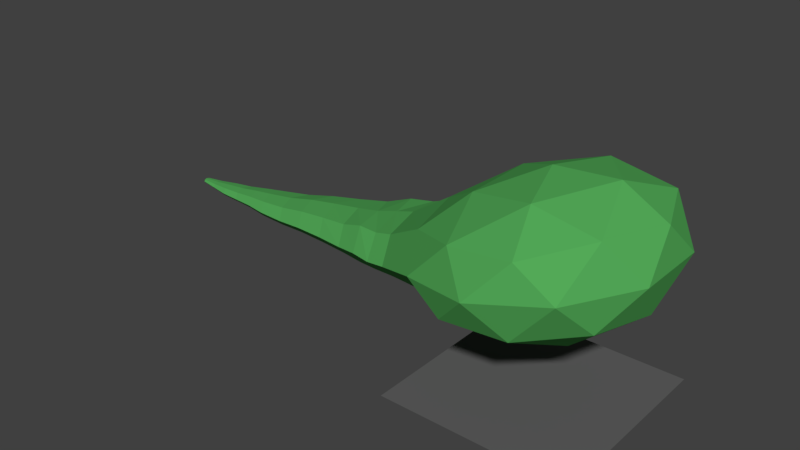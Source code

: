 # Source: warm_2.blend  (saved by Blender 2.79.0; exported with 4.5.12 LTS)
import bpy
from mathutils import Matrix  # noqa: F401  (used for matrix-valued properties, if any)

bpy.ops.wm.read_factory_settings(use_empty=True)
scene = bpy.context.scene
scene.name = 'Scene'

# ---- collections
col_collection_1 = bpy.data.collections.new('Collection 1'); scene.collection.children.link(col_collection_1)

# ---- materials (node trees are filled in below, after node groups)
mat_002 = bpy.data.materials.new('材质.002')
mat_002.alpha_threshold = 0.0
mat_002.use_transparent_shadow = False
mat_002.diffuse_color = (0.08702, 0.402, 0.09753, 1.0)
mat_002.roughness = 0.5
mat_002.specular_intensity = 0.0
mat_x = bpy.data.materials.new('材质')
mat_x.alpha_threshold = 0.0
mat_x.use_transparent_shadow = False
mat_x.diffuse_color = (0.1215, 0.1215, 0.1215, 1.0)
mat_x.roughness = 0.5

# ---- material node trees

# ---- world
world_world = bpy.data.worlds.new('World'); scene.world = world_world
world_world.color = (0.05088, 0.05088, 0.05088)
world_world.use_sun_shadow = False
world_world.sun_shadow_jitter_overblur = 0.0
world_world.cycles.sampling_method = 'MANUAL'

# ---- meshes
me_x = bpy.data.meshes.new('棱角球')
me_x.from_pydata([(0.006298, 1.768e-08, -0.7226), (0.7398, -0.5257, -0.2701), (-0.2663, -0.8506, -0.3915), (-0.2663, 0.8506, -0.3915), (0.7398, 0.5257, -0.2701), (0.302, -0.8506, 0.248), (-0.7096, -0.5257, 0.01898), (-0.7096, 0.5257, 0.01898), (0.302, 0.8506, 0.248), (0.9266, 3.875e-08, 0.3795), (0.02793, 7.84e-08, 0.5449), (-0.1555, -0.5, -0.6316), (0.4347, -0.309, -0.5843), (0.2754, -0.809, -0.3754), (0.8663, 1.952e-08, -0.3133), (0.4347, 0.309, -0.5843), (-0.5202, 2.647e-08, -0.6601), (-0.6811, -0.5, -0.4828), (-0.1555, 0.5, -0.6316), (-0.6811, 0.5, -0.4828), (0.2754, 0.809, -0.3754), (0.9761, -0.309, 0.07167), (0.9761, 0.309, 0.07167), (0.01705, -1.0, -0.08662), (0.61, -0.809, 0.01685), (-0.5759, -0.809, -0.1901), (-0.5759, 0.809, -0.1901), (-1.275, -0.3304, -0.5935), (0.61, 0.809, 0.01685), (0.01705, 1.0, -0.08662), (0.7196, -0.5, 0.3941), (-0.2429, -0.809, 0.1668), (-0.8373, 8.884e-08, 0.03534), (-0.2429, 0.809, 0.1668), (0.7196, 0.5, 0.3941), (0.1913, -0.5, 0.4878), (0.5596, 5.697e-08, 0.5871), (-0.4047, -0.309, 0.3234), (-0.4047, 0.309, 0.3234), (0.1913, 0.5, 0.4878), (-1.077, -0.3602, -0.5709), (-1.536, 7.99e-08, -0.3015), (-1.376, 4.563e-08, -0.7421), (-0.9958, -0.5828, -0.3622), (-1.088, -0.3788, -0.209), (-1.088, 0.3788, -0.209), (-1.18, 8.614e-08, -0.1946), (-0.9651, 4.204e-08, -0.7018), (-1.077, 0.3602, -0.5709), (-0.9958, 0.5828, -0.3622), (-1.185, -0.5345, -0.4085), (-1.259, -0.3474, -0.2619), (-1.259, 0.3474, -0.2619), (-1.342, 8.247e-08, -0.2423), (-1.181, 4.386e-08, -0.7211), (-1.275, 0.3304, -0.5935), (-1.185, 0.5345, -0.4085), (-1.453, 0.3083, -0.2828), (-1.38, -0.4744, -0.4294), (-1.453, -0.3083, -0.2828), (-1.959, -0.2104, -0.6344), (-1.469, -0.2932, -0.6144), (-1.469, 0.2932, -0.6144), (-1.38, 0.4744, -0.4294), (-1.681, -0.2519, -0.6229), (-2.271, 7.319e-08, -0.4309), (-2.15, 5.284e-08, -0.7253), (-1.592, -0.4076, -0.475), (-1.665, -0.2649, -0.3578), (-3.127, 6.749e-08, -0.5804), (-1.665, 0.2649, -0.3578), (-1.748, 7.78e-08, -0.3421), (-1.587, 4.836e-08, -0.7249), (-1.681, 0.2519, -0.6229), (-1.592, 0.4076, -0.475), (-1.862, -0.3405, -0.5084), (-1.93, -0.2212, -0.4023), (-1.93, 0.2212, -0.4023), (-2.012, 7.545e-08, -0.3849), (-1.871, 5.171e-08, -0.7281), (-1.959, 0.2104, -0.6344), (-1.862, 0.3405, -0.5084), (-2.2, 0.1897, -0.4459), (-3.074, 5.861e-08, -0.7088), (-2.142, -0.292, -0.5369), (-2.2, -0.1897, -0.4459), (-2.731, -0.1262, -0.6761), (-2.225, -0.1805, -0.6449), (-2.225, 0.1805, -0.6449), (-2.142, 0.292, -0.5369), (-2.478, -0.1519, -0.6689), (-2.409, -0.2458, -0.578), (-2.457, -0.1597, -0.5014), (-2.457, 0.1597, -0.5014), (-2.516, 7.147e-08, -0.4888), (-2.415, 5.434e-08, -0.7366), (-2.478, 0.1519, -0.6689), (-2.409, 0.2458, -0.578), (-2.673, -0.2042, -0.6006), (-2.714, -0.1327, -0.5369), (-3.454, 6.672e-08, -0.6157), (-2.714, 0.1327, -0.5369), (-2.763, 6.969e-08, -0.5264), (-2.678, 5.546e-08, -0.7323), (-2.731, 0.1262, -0.6761), (-2.673, 0.2042, -0.6006), (-3.608, -0.01479, -0.6381), (-2.876, 5.689e-08, -0.7138), (-2.943, 6.815e-08, -0.5509), (-2.904, 0.105, -0.5591), (-3.607, 6.335e-08, -0.6499), (-2.872, -0.1616, -0.6095), (-2.904, -0.105, -0.5591), (-3.278, -0.065, -0.674), (-2.918, -0.09987, -0.6693), (-2.918, 0.09987, -0.6693), (-2.872, 0.1616, -0.6095), (-3.096, 0.08278, -0.5869), (-3.426, 6.205e-08, -0.6832), (-3.071, -0.1274, -0.6266), (-3.096, -0.08278, -0.5869), (-3.107, -0.07873, -0.6737), (-3.107, 0.07873, -0.6737), (-3.071, 0.1274, -0.6266), (-3.248, -0.1052, -0.6351), (-3.269, -0.06835, -0.6023), (-3.592, -0.02393, -0.6528), (-3.269, 0.06835, -0.6023), (-3.294, 6.73e-08, -0.5969), (-3.25, 5.996e-08, -0.7029), (-3.278, 0.065, -0.674), (-3.248, 0.1052, -0.6351), (-3.437, 0.04353, -0.6191), (-3.424, -0.06699, -0.64), (-3.437, -0.04353, -0.6191), (-3.443, -0.0414, -0.6648), (-3.443, 0.0414, -0.6648), (-3.424, 0.06699, -0.64), (-3.581, -0.03872, -0.6385), (-3.588, -0.02516, -0.6264), (-3.608, 0.01479, -0.6381), (-3.588, 0.02516, -0.6264), (-3.598, 6.551e-08, -0.6244), (-3.582, 6.281e-08, -0.6635), (-3.592, 0.02393, -0.6528), (-3.581, 0.03872, -0.6385)], [], [(0, 12, 11), (1, 12, 14), (0, 11, 16), (0, 16, 18), (0, 18, 15), (1, 14, 21), (2, 13, 23), (3, 19, 26), (4, 20, 28), (1, 21, 24), (2, 23, 25), (3, 26, 29), (4, 28, 22), (5, 30, 35), (6, 31, 37), (7, 32, 38), (8, 33, 39), (9, 34, 36), (36, 39, 10), (36, 34, 39), (34, 8, 39), (39, 38, 10), (39, 33, 38), (33, 7, 38), (38, 37, 10), (38, 32, 37), (32, 6, 37), (37, 35, 10), (37, 31, 35), (31, 5, 35), (35, 36, 10), (35, 30, 36), (30, 9, 36), (22, 34, 9), (22, 28, 34), (28, 8, 34), (29, 33, 8), (29, 26, 33), (26, 7, 33), (32, 7, 45, 46), (25, 31, 6), (25, 23, 31), (23, 5, 31), (24, 30, 5), (24, 21, 30), (21, 9, 30), (28, 29, 8), (28, 20, 29), (20, 3, 29), (19, 16, 47, 48), (7, 26, 49, 45), (25, 6, 44, 43), (26, 19, 48, 49), (6, 32, 46, 44), (17, 2, 25), (23, 24, 5), (23, 13, 24), (13, 1, 24), (21, 22, 9), (21, 14, 22), (14, 4, 22), (15, 20, 4), (15, 18, 20), (18, 3, 20), (18, 19, 3), (18, 16, 19), (17, 25, 43, 40), (16, 17, 40, 47), (16, 11, 17), (11, 2, 17), (14, 15, 4), (14, 12, 15), (12, 0, 15), (11, 13, 2), (11, 12, 13), (12, 1, 13), (44, 46, 53, 51), (47, 40, 27, 54), (48, 47, 54, 55), (43, 44, 51, 50), (46, 45, 52, 53), (49, 48, 55, 56), (45, 49, 56, 52), (40, 43, 50, 27), (50, 51, 59, 58), (55, 54, 42, 62), (56, 55, 62, 63), (52, 56, 63, 57), (27, 50, 58, 61), (51, 53, 41, 59), (53, 52, 57, 41), (54, 27, 61, 42), (58, 59, 68, 67), (57, 63, 74, 70), (61, 58, 67, 64), (59, 41, 71, 68), (42, 61, 64, 72), (41, 57, 70, 71), (62, 42, 72, 73), (63, 62, 73, 74), (70, 74, 81, 77), (64, 67, 75, 60), (68, 71, 78, 76), (72, 64, 60, 79), (73, 72, 79, 80), (67, 68, 76, 75), (71, 70, 77, 78), (74, 73, 80, 81), (75, 76, 85, 84), (80, 79, 66, 88), (81, 80, 88, 89), (77, 81, 89, 82), (60, 75, 84, 87), (76, 78, 65, 85), (78, 77, 82, 65), (79, 60, 87, 66), (65, 82, 93, 94), (88, 66, 95, 96), (89, 88, 96, 97), (84, 85, 92, 91), (82, 89, 97, 93), (87, 84, 91, 90), (85, 65, 94, 92), (66, 87, 90, 95), (96, 95, 103, 104), (91, 92, 99, 98), (94, 93, 101, 102), (97, 96, 104, 105), (93, 97, 105, 101), (90, 91, 98, 86), (92, 94, 102, 99), (95, 90, 86, 103), (102, 101, 109, 108), (104, 103, 107, 115), (98, 99, 112, 111), (105, 104, 115, 116), (101, 105, 116, 109), (86, 98, 111, 114), (99, 102, 108, 112), (103, 86, 114, 107), (140, 106, 142), (140, 142, 141), (110, 106, 140), (110, 126, 106), (111, 112, 120, 119), (115, 107, 83, 122), (116, 115, 122, 123), (109, 116, 123, 117), (114, 111, 119, 121), (112, 108, 69, 120), (107, 114, 121, 83), (108, 109, 117, 69), (122, 83, 129, 130), (119, 120, 125, 124), (123, 122, 130, 131), (117, 123, 131, 127), (121, 119, 124, 113), (120, 69, 128, 125), (83, 121, 113, 129), (69, 117, 127, 128), (131, 130, 136, 137), (124, 125, 134, 133), (127, 131, 137, 132), (113, 124, 133, 135), (125, 128, 100, 134), (129, 113, 135, 118), (128, 127, 132, 100), (130, 129, 118, 136), (134, 100, 142, 139), (118, 135, 126, 143), (100, 132, 141, 142), (136, 118, 143, 144), (133, 134, 139, 138), (137, 136, 144, 145), (132, 137, 145, 141), (135, 133, 138, 126), (106, 139, 142), (145, 140, 141), (145, 144, 140), (144, 110, 140), (106, 138, 139), (106, 126, 138), (143, 110, 144), (143, 126, 110)])
me_x.materials.append(mat_002)
me_x.use_remesh_preserve_volume = False
me_x.use_remesh_preserve_attributes = False
me_x.use_mirror_vertex_groups = False
me_x.update()
me_001 = bpy.data.meshes.new('平面.001')
me_001.from_pydata([(-1.0, -1.0, 0.0), (1.0, -1.0, 0.0), (-1.0, 1.0, 0.0), (1.0, 1.0, 0.0)], [], [(0, 1, 3, 2)])
me_001.materials.append(mat_x)
me_001.use_remesh_preserve_volume = False
me_001.use_remesh_preserve_attributes = False
me_001.use_mirror_vertex_groups = False
me_001.update()
arm_armature = bpy.data.armatures.new('Armature')  # bones are not reproduced

# ---- objects
ob_armature = bpy.data.objects.new('Armature', arm_armature)
ob_x = bpy.data.objects.new('棱角球', me_x)
ob_x_1 = bpy.data.objects.new('平面', me_001)

# ---- transforms, parenting, visibility, modifiers, constraints
ob_armature.location = (0.2156, -2.068e-07, 1.511)
ob_armature.rotation_euler = (-7.267e-07, -1.8, 5.769e-07)
ob_armature.show_in_front = True
ob_armature.lineart.crease_threshold = 0.0
ob_x.parent = ob_armature
ob_x.matrix_parent_inverse = Matrix(((-0.2268, -1.309e-07, 0.9739, -1.422), (1.309e-07, 1.0, 1.648e-07, -7.049e-08), (-0.9739, 1.648e-07, -0.2268, 0.5527), (0.0, 0.0, 0.0, 1.0)))
ob_x.location = (0.0, 0.0, 1.6)
ob_x.scale = (1.225, 1.225, 1.225)
ob_x.lineart.crease_threshold = 0.0
_vg = ob_x.vertex_groups.new(name='Bone')
for _i, _w in zip([0, 1, 2, 3, 4, 5, 6, 7, 8, 10, 11, 12, 13, 14, 15, 16, 17, 18, 19, 20, 21, 22, 23, 24, 25, 26, 27, 28, 29, 30, 31, 32, 33, 34, 35, 36, 37, 38, 39, 40, 43, 44, 45, 47, 48, 49, 50, 51, 52, 54, 55, 56, 58, 63], [0.7656, 0.1135, 0.7423, 0.7445, 0.1136, 0.2576, 0.6442, 0.665, 0.2584, 0.1963, 0.7778, 0.2249, 0.4643, 0.04787, 0.2249, 0.8383, 0.7136, 0.7762, 0.6948, 0.4646, 0.004257, 0.004316, 0.6141, 0.1682, 0.7379, 0.7497, 0.0494, 0.1685, 0.6156, 0.06622, 0.6714, 0.1365, 0.6755, 0.06639, 0.1868, 0.05, 0.7016, 0.7046, 0.1875, 0.129, 0.2678, 0.1571, 0.1295, 0.1374, 0.1413, 0.2502, 0.1202, 0.06796, 0.05716, 0.04179, 0.05129, 0.1167, 0.04705, 0.04373]): _vg.add([_i], _w, 'REPLACE')
_vg = ob_x.vertex_groups.new(name='Bone.001')
for _i, _w in zip([2, 3, 6, 7, 17, 19, 25, 26, 31, 32, 33, 37, 38, 40, 43, 44, 45, 46, 48, 49, 50, 51, 52, 56, 58, 63], [0.01582, 0.0131, 0.1436, 0.1252, 0.0551, 0.02343, 0.08149, 0.08279, 0.03219, 0.7046, 0.0289, 0.08412, 0.08169, 0.032, 0.2501, 0.1001, 0.1123, 0.0603, 0.07142, 0.2298, 0.09459, 0.038, 0.05281, 0.1006, 0.01853, 0.02792]): _vg.add([_i], _w, 'REPLACE')
_vg = ob_x.vertex_groups.new(name='Bone.002')
for _i, _w in zip([2, 3, 6, 7, 11, 16, 17, 18, 19, 25, 26, 27, 31, 32, 33, 37, 38, 40, 41, 42, 43, 44, 45, 46, 47, 48, 49, 50, 51, 52, 53, 54, 55, 56, 57, 58, 59, 61, 62, 63, 64, 67, 68, 70, 72, 73, 74, 75, 76, 77, 79, 81], [0.03983, 0.03936, 0.1386, 0.1374, 0.02927, 0.1159, 0.1792, 0.03608, 0.2112, 0.07829, 0.06849, 0.8081, 0.01556, 0.1318, 0.01204, 0.02126, 0.0206, 0.7798, 0.1459, 0.7652, 0.4309, 0.6945, 0.7057, 0.9002, 0.8245, 0.7383, 0.464, 0.7021, 0.7832, 0.7749, 0.8489, 0.8755, 0.8022, 0.6925, 0.6589, 0.6867, 0.6116, 0.6708, 0.6765, 0.6951, 0.1607, 0.3044, 0.1821, 0.1668, 0.1982, 0.1784, 0.2979, 0.07024, 0.01558, 0.007473, 0.01206, 0.07209]): _vg.add([_i], _w, 'REPLACE')
_vg = ob_x.vertex_groups.new(name='Bone.003')
for _i, _w in zip([27, 40, 41, 42, 43, 44, 45, 48, 49, 50, 51, 52, 53, 54, 55, 56, 57, 58, 59, 60, 61, 62, 63, 64, 66, 67, 68, 70, 71, 72, 73, 74, 75, 76, 77, 78, 79, 80, 81, 82, 84, 85, 87, 88, 89, 91, 97], [0.115, 0.03144, 0.8424, 0.2094, 0.005013, 0.01831, 0.02601, 0.03254, 0.008943, 0.0721, 0.098, 0.1061, 0.1311, 0.06644, 0.1155, 0.07724, 0.2884, 0.2242, 0.3432, 0.785, 0.2918, 0.2881, 0.2095, 0.7898, 0.1159, 0.6616, 0.7859, 0.7804, 0.9153, 0.7804, 0.7762, 0.6534, 0.7762, 0.6717, 0.7312, 0.15, 0.8705, 0.785, 0.797, 0.08958, 0.2114, 0.1138, 0.0831, 0.0985, 0.1968, 0.00644, 0.01033]): _vg.add([_i], _w, 'REPLACE')
_vg = ob_x.vertex_groups.new(name='Bone.004')
for _i, _w in zip([60, 64, 65, 66, 70, 71, 73, 75, 76, 77, 78, 79, 80, 81, 82, 84, 85, 87, 88, 89, 90, 91, 92, 93, 94, 95, 96, 97], [0.1677, 0.02506, 0.9119, 0.8013, 0.02887, 0.06184, 0.02343, 0.1397, 0.2787, 0.2252, 0.8388, 0.08965, 0.1681, 0.1211, 0.8005, 0.7077, 0.7837, 0.7544, 0.7377, 0.713, 0.06977, 0.1822, 0.1161, 0.1189, 0.01103, 0.1015, 0.08544, 0.1767]): _vg.add([_i], _w, 'REPLACE')
_vg = ob_x.vertex_groups.new(name='Bone.005')
for _i, _w in zip([65, 66, 80, 82, 84, 85, 86, 87, 88, 89, 90, 91, 92, 93, 94, 95, 96, 97, 98, 99, 101, 102, 103, 104, 105, 107, 109, 111, 112, 116], [0.07745, 0.07853, 0.0008637, 0.1059, 0.06826, 0.09849, 0.2959, 0.1543, 0.1572, 0.08349, 0.8613, 0.7788, 0.8674, 0.8447, 0.94, 0.8738, 0.8433, 0.7958, 0.7109, 0.6631, 0.7036, 0.1026, 0.7592, 0.3107, 0.663, 0.05653, 0.0452, 0.09737, 0.06501, 0.1154]): _vg.add([_i], _w, 'REPLACE')
_vg = ob_x.vertex_groups.new(name='Bone.006')
for _i, _w in zip([83, 86, 90, 93, 94, 96, 98, 99, 101, 102, 103, 104, 105, 107, 108, 109, 111, 112, 114, 115, 116, 117, 119, 120, 121, 122, 123], [0.06612, 0.6882, 0.05937, 0.001028, 0.00867, 0.06591, 0.2629, 0.3202, 0.2817, 0.8939, 0.2273, 0.6753, 0.31, 0.8957, 0.9497, 0.883, 0.867, 0.8716, 0.8713, 0.8669, 0.8425, 0.08038, 0.1352, 0.07866, 0.0323, 0.05079, 0.1302]): _vg.add([_i], _w, 'REPLACE')
_vg = ob_x.vertex_groups.new(name='Bone.007')
for _i, _w in zip([69, 83, 107, 108, 109, 111, 112, 113, 114, 115, 116, 117, 118, 119, 120, 121, 122, 123, 124, 125, 127, 128, 129, 130, 131, 132, 133, 134, 137], [0.9826, 0.9314, 0.04422, 0.05033, 0.06877, 0.01669, 0.06266, 0.9276, 0.1096, 0.1105, 0.02964, 0.9172, 0.02239, 0.8589, 0.9166, 0.9559, 0.9482, 0.8636, 0.9871, 0.9631, 0.9589, 0.9748, 0.9722, 0.9305, 0.9808, 0.03018, 0.07632, 0.03025, 0.07625]): _vg.add([_i], _w, 'REPLACE')
_vg = ob_x.vertex_groups.new(name='Bone.008')
for _i, _w in zip([100, 106, 110, 113, 118, 125, 126, 127, 128, 130, 132, 133, 134, 135, 136, 137, 138, 139, 140, 141, 142, 143, 144, 145], [0.9955, 1.0, 1.0, 0.07059, 0.9638, 0.01755, 1.0, 0.0248, 0.0008066, 0.07022, 0.9599, 0.9235, 0.9599, 0.9836, 0.9811, 0.9234, 0.9987, 1.0, 1.001, 1.0, 1.001, 0.9997, 1.002, 0.9979]): _vg.add([_i], _w, 'REPLACE')
_vg = ob_x.vertex_groups.new(name='Bone.009')
for _i, _w in zip([0, 1, 2, 3, 4, 5, 6, 7, 8, 9, 10, 11, 12, 13, 14, 15, 16, 17, 18, 19, 20, 21, 22, 23, 24, 25, 26, 28, 29, 30, 31, 33, 34, 35, 36, 37, 38, 39], [0.1758, 0.6416, 0.1591, 0.1587, 0.6416, 0.6535, 0.06036, 0.05974, 0.6534, 0.1711, 0.7383, 0.1462, 0.6521, 0.4648, 0.2041, 0.6521, 0.009002, 0.02483, 0.1464, 0.03151, 0.4648, 0.1903, 0.1903, 0.3128, 0.6961, 0.08808, 0.0858, 0.6961, 0.3127, 0.7105, 0.2315, 0.2311, 0.7105, 0.7338, 0.7879, 0.1661, 0.166, 0.7337]): _vg.add([_i], _w, 'REPLACE')
_vg = ob_x.vertex_groups.new(name='Bone.010')
for _i, _w in zip([0, 1, 4, 5, 8, 9, 10, 12, 13, 14, 15, 20, 21, 22, 23, 24, 28, 29, 30, 34, 35, 36, 39], [0.008204, 0.239, 0.239, 0.06656, 0.06656, 0.8121, 0.01829, 0.1119, 0.05147, 0.7444, 0.1119, 0.05147, 0.7808, 0.7808, 0.01544, 0.1248, 0.1248, 0.01542, 0.2169, 0.2169, 0.05525, 0.1555, 0.05525]): _vg.add([_i], _w, 'REPLACE')
_m = ob_x.modifiers.new('骨架', 'ARMATURE')
_m = ob_x.modifiers.new('Armature', 'ARMATURE')
_m.object = ob_armature
ob_x_1.location = (0.0, 0.0, 0.01614)
ob_x_1.lineart.crease_threshold = 0.0

# ---- collection membership
col_collection_1.objects.link(ob_armature)
col_collection_1.objects.link(ob_x)
col_collection_1.objects.link(ob_x_1)

# ---- scene / render settings (as saved in the file)
scene.frame_start = 1; scene.frame_end = 40; scene.frame_set(41)
scene.render.engine = 'BLENDER_EEVEE_NEXT'
scene.render.resolution_percentage = 50
scene.render.dither_intensity = 0.0
scene.cycles.use_denoising = False
scene.cycles.samples = 128
scene.cycles.sampling_pattern = 'TABULATED_SOBOL'
scene.cycles.use_adaptive_sampling = False
scene.cycles.use_light_tree = False
scene.cycles.blur_glossy = 0.0
scene.cycles.sample_clamp_indirect = 0.0
scene.view_settings.view_transform = 'Standard'
bpy.context.view_layer.update()

# ---- added for rendering (the .blend has no active camera and no usable light): camera, sun
cam_auto = bpy.data.cameras.new('AutoCamera')
cam_auto.lens = 50.0
cam_auto.sensor_width = 36.0
cam_auto.clip_end = 1000.0
ob_auto_camera = bpy.data.objects.new('AutoCamera', cam_auto)
scene.collection.objects.link(ob_auto_camera)
ob_auto_camera.location = (4.43922, -7.25445, 6.00382)
ob_auto_camera.rotation_euler = (1.09748, -7.21219e-08, 0.694738)
scene.camera = ob_auto_camera
light_auto_sun = bpy.data.lights.new('AutoSun', 'SUN')
light_auto_sun.energy = 3.0
light_auto_sun.angle = 0.0523599
ob_auto_sun = bpy.data.objects.new('AutoSun', light_auto_sun)
scene.collection.objects.link(ob_auto_sun)
ob_auto_sun.rotation_euler = (0.872665, 0.174533, 0.523599)
bpy.context.view_layer.update()
